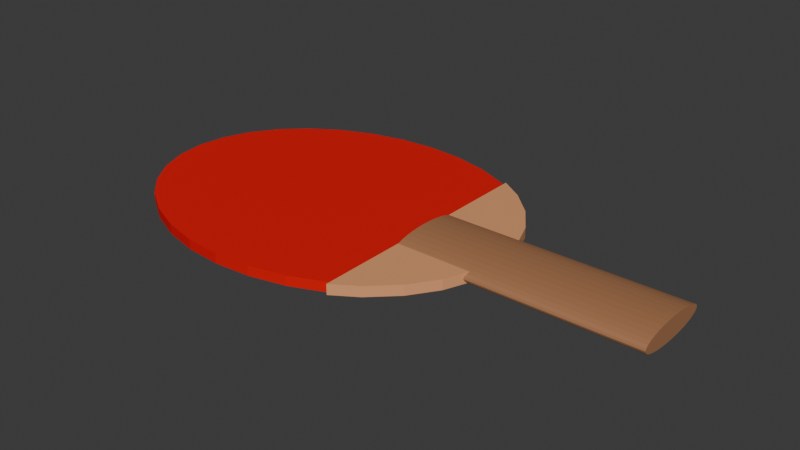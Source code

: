 # Source: palaPingpong.blend  (saved by Blender 4.3.34; exported with 4.5.12 LTS)
import bpy
from mathutils import Matrix  # noqa: F401  (used for matrix-valued properties, if any)

bpy.ops.wm.read_factory_settings(use_empty=True)
scene = bpy.context.scene
scene.name = 'Scene'

# ---- collections
col_collection = bpy.data.collections.new('Collection'); scene.collection.children.link(col_collection)

# ---- materials (node trees are filled in below, after node groups)
mat_material_001 = bpy.data.materials.new('Material.001')
mat_material_002 = bpy.data.materials.new('Material.002')
mat_material_003 = bpy.data.materials.new('Material.003')

# ---- material node trees
mat_material_001.use_nodes = True; mat_material_001.node_tree.nodes.clear()
_N = mat_material_001.node_tree.nodes; _L = mat_material_001.node_tree.links
n0 = _N.new('ShaderNodeBsdfPrincipled'); n0.name = 'Principled BSDF'; n0.location = (10, 300)
n0.inputs[0].default_value = (0.8003, 0.0, 0.0009092, 1.0)
n1 = _N.new('ShaderNodeOutputMaterial'); n1.name = 'Material Output'; n1.location = (300, 300)
_L.new(n0.outputs[0], n1.inputs[0])
n1.is_active_output = True
mat_material_002.use_nodes = True; mat_material_002.node_tree.nodes.clear()
_N = mat_material_002.node_tree.nodes; _L = mat_material_002.node_tree.links
n0 = _N.new('ShaderNodeBsdfPrincipled'); n0.name = 'Principled BSDF'; n0.location = (10, 300)
n0.inputs[0].default_value = (0.8003, 0.3582, 0.1625, 1.0)
n1 = _N.new('ShaderNodeOutputMaterial'); n1.name = 'Material Output'; n1.location = (300, 300)
_L.new(n0.outputs[0], n1.inputs[0])
n1.is_active_output = True
mat_material_003.use_nodes = True; mat_material_003.node_tree.nodes.clear()
_N = mat_material_003.node_tree.nodes; _L = mat_material_003.node_tree.links
n0 = _N.new('ShaderNodeBsdfPrincipled'); n0.name = 'Principled BSDF'; n0.location = (10, 300)
n0.inputs[0].default_value = (0.4042, 0.1844, 0.0858, 1.0)
n1 = _N.new('ShaderNodeOutputMaterial'); n1.name = 'Material Output'; n1.location = (300, 300)
_L.new(n0.outputs[0], n1.inputs[0])
n1.is_active_output = True

# ---- world
world_world = bpy.data.worlds.new('World'); scene.world = world_world
world_world.use_nodes = True; world_world.node_tree.nodes.clear()
_N = world_world.node_tree.nodes; _L = world_world.node_tree.links
n0 = _N.new('ShaderNodeOutputWorld'); n0.name = 'World Output'; n0.location = (300, 300)
n1 = _N.new('ShaderNodeBackground'); n1.name = 'Background'; n1.location = (10, 300)
n1.inputs[0].default_value = (0.05088, 0.05088, 0.05088, 1.0)
_L.new(n1.outputs[0], n0.inputs[0])
n0.is_active_output = True
world_world.color = (0.05088, 0.05088, 0.05088)
world_world.sun_shadow_jitter_overblur = 0.0

# ---- meshes
me_cylinder = bpy.data.meshes.new('Cylinder')
me_cylinder.from_pydata([(-1.357, 1.0, -1.0), (-1.357, 1.0, 1.0), (-1.162, 0.9808, -1.0), (-1.162, 0.9808, 1.0), (-0.9741, 0.9239, -1.0), (-0.9741, 0.9239, 1.0), (-0.8012, 0.8315, -1.0), (-0.8012, 0.8315, 1.0), (-0.6497, 0.7071, -1.0), (-0.6497, 0.7071, 1.0), (-0.5253, 0.5556, -1.0), (-0.5253, 0.5556, 1.0), (-0.4329, 0.3827, -1.0), (-0.4329, 0.3827, 1.0), (-0.376, 0.1951, -1.0), (-0.376, 0.1951, 1.0), (-0.3568, 0.0, -1.0), (-0.3568, 0.0, 1.0), (-0.376, -0.1951, -1.0), (-0.376, -0.1951, 1.0), (-0.4329, -0.3827, -1.0), (-0.4329, -0.3827, 1.0), (-0.5253, -0.5556, -1.0), (-0.5253, -0.5556, 1.0), (-0.6497, -0.7071, -1.0), (-0.6497, -0.7071, 1.0), (-0.8012, -0.8315, -1.0), (-0.8012, -0.8315, 1.0), (-0.9741, -0.9239, -1.0), (-0.9741, -0.9239, 1.0), (-1.162, -0.9808, -1.0), (-1.162, -0.9808, 1.0), (-1.357, -1.0, -1.0), (-1.357, -1.0, 1.0), (-1.552, -0.9808, -1.0), (-1.552, -0.9808, 1.0), (-1.739, -0.9239, -1.0), (-1.739, -0.9239, 1.0), (-1.912, -0.8315, -1.0), (-1.912, -0.8315, 1.0), (-2.064, -0.7071, -1.0), (-2.064, -0.7071, 1.0), (-2.188, -0.5556, -1.0), (-2.188, -0.5556, 1.0), (-2.281, -0.3827, -1.0), (-2.281, -0.3827, 1.0), (-2.338, -0.1951, -1.0), (-2.338, -0.1951, 1.0), (-2.357, 0.0, -1.0), (-2.357, 0.0, 1.0), (-2.338, 0.1951, -1.0), (-2.338, 0.1951, 1.0), (-2.281, 0.3827, -1.0), (-2.281, 0.3827, 1.0), (-2.188, 0.5556, -1.0), (-2.188, 0.5556, 1.0), (-2.064, 0.7071, -1.0), (-2.064, 0.7071, 1.0), (-1.912, 0.8315, -1.0), (-1.912, 0.8315, 1.0), (-1.739, 0.9239, -1.0), (-1.739, 0.9239, 1.0), (-1.552, 0.9808, -1.0), (-1.552, 0.9808, 1.0), (-0.6584, 0.7449, -1.053), (-0.6584, 0.7449, 1.053), (-0.5274, 0.5853, -1.053), (-0.5274, 0.5853, 1.053), (-0.43, 0.4031, -1.053), (-0.43, 0.4031, 1.053), (-0.3701, 0.2055, -1.053), (-0.3701, 0.2055, 1.053), (-0.3499, 0.0, -1.053), (-0.3499, 0.0, 1.053), (-0.3701, -0.2055, -1.053), (-0.3701, -0.2055, 1.053), (-0.43, -0.4031, -1.053), (-0.43, -0.4031, 1.053), (-0.5274, -0.5853, -1.053), (-0.5274, -0.5853, 1.053), (-0.6584, -0.7449, -1.053), (-0.6584, -0.7449, 1.053), (-0.7864, -0.85, 1.053), (-0.7864, -0.85, -1.053), (-0.7864, 0.85, 1.053), (-0.7864, 0.85, -1.053), (-0.7842, 0.2798, -1.854e-06), (0.4926, 0.2798, 1.854e-06), (-0.7842, 0.2745, -0.4184), (0.4926, 0.2745, -0.4184), (-0.7842, 0.2585, -0.8206), (0.4926, 0.2585, -0.8206), (-0.7842, 0.2327, -1.191), (0.4926, 0.2327, -1.191), (-0.7842, 0.1979, -1.516), (0.4926, 0.1979, -1.516), (-0.7842, 0.1555, -1.783), (0.4926, 0.1555, -1.783), (-0.7842, 0.1071, -1.981), (0.4926, 0.1071, -1.981), (-0.7842, 0.0546, -2.103), (0.4926, 0.0546, -2.103), (-0.7842, 0.0, -2.144), (0.4926, 0.0, -2.144), (-0.7842, -0.0546, -2.103), (0.4926, -0.0546, -2.103), (-0.7842, -0.1071, -1.981), (0.4926, -0.1071, -1.981), (-0.7842, -0.1555, -1.783), (0.4926, -0.1555, -1.783), (-0.7842, -0.1979, -1.516), (0.4926, -0.1979, -1.516), (-0.7842, -0.2327, -1.191), (0.4926, -0.2327, -1.191), (-0.7842, -0.2585, -0.8206), (0.4926, -0.2585, -0.8206), (-0.7842, -0.2745, -0.4184), (0.4926, -0.2745, -0.4184), (-0.7842, -0.2798, -1.854e-06), (0.4926, -0.2798, 1.854e-06), (-0.7842, -0.2745, 0.4184), (0.4926, -0.2745, 0.4184), (-0.7842, -0.2585, 0.8206), (0.4926, -0.2585, 0.8206), (-0.7842, -0.2327, 1.191), (0.4926, -0.2327, 1.191), (-0.7842, -0.1979, 1.516), (0.4926, -0.1979, 1.516), (-0.7842, -0.1555, 1.783), (0.4926, -0.1555, 1.783), (-0.7842, -0.1071, 1.981), (0.4926, -0.1071, 1.981), (-0.7842, -0.0546, 2.103), (0.4926, -0.0546, 2.103), (-0.7842, 0.0, 2.144), (0.4926, 0.0, 2.144), (-0.7842, 0.0546, 2.103), (0.4926, 0.0546, 2.103), (-0.7842, 0.1071, 1.981), (0.4926, 0.1071, 1.981), (-0.7842, 0.1555, 1.783), (0.4926, 0.1555, 1.783), (-0.7842, 0.1979, 1.516), (0.4926, 0.1979, 1.516), (-0.7842, 0.2327, 1.191), (0.4926, 0.2327, 1.191), (-0.7842, 0.2585, 0.8206), (0.4926, 0.2585, 0.8206), (-0.7842, 0.2745, 0.4184), (0.4926, 0.2745, 0.4184)], [], [(0, 1, 3, 2), (2, 3, 5, 4), (4, 5, 7, 6), (6, 7, 9, 8), (8, 9, 11, 10), (10, 11, 13, 12), (12, 13, 15, 14), (14, 15, 17, 16), (16, 17, 19, 18), (18, 19, 21, 20), (20, 21, 23, 22), (22, 23, 25, 24), (24, 25, 27, 26), (26, 27, 29, 28), (28, 29, 31, 30), (30, 31, 33, 32), (32, 33, 35, 34), (34, 35, 37, 36), (36, 37, 39, 38), (38, 39, 41, 40), (40, 41, 43, 42), (42, 43, 45, 44), (44, 45, 47, 46), (46, 47, 49, 48), (48, 49, 51, 50), (50, 51, 53, 52), (52, 53, 55, 54), (54, 55, 57, 56), (56, 57, 59, 58), (58, 59, 61, 60), (3, 1, 63, 61, 59, 57, 55, 53, 51, 49, 47, 45, 43, 41, 39, 37, 35, 33, 31, 29, 27, 25, 23, 21, 19, 17, 15, 13, 11, 9, 7, 5), (60, 61, 63, 62), (62, 63, 1, 0), (0, 2, 4, 6, 8, 10, 12, 14, 16, 18, 20, 22, 24, 26, 28, 30, 32, 34, 36, 38, 40, 42, 44, 46, 48, 50, 52, 54, 56, 58, 60, 62), (82, 84, 85, 83), (84, 65, 64, 85), (64, 65, 67, 66), (66, 67, 69, 68), (68, 69, 71, 70), (70, 71, 73, 72), (72, 73, 75, 74), (74, 75, 77, 76), (76, 77, 79, 78), (78, 79, 81, 80), (83, 80, 81, 82), (82, 81, 79, 77, 75, 73, 71, 69, 67, 65, 84), (64, 66, 68, 70, 72, 74, 76, 78, 80, 83, 85), (86, 87, 89, 88), (88, 89, 91, 90), (90, 91, 93, 92), (92, 93, 95, 94), (94, 95, 97, 96), (96, 97, 99, 98), (98, 99, 101, 100), (100, 101, 103, 102), (102, 103, 105, 104), (104, 105, 107, 106), (106, 107, 109, 108), (108, 109, 111, 110), (110, 111, 113, 112), (112, 113, 115, 114), (114, 115, 117, 116), (116, 117, 119, 118), (118, 119, 121, 120), (120, 121, 123, 122), (122, 123, 125, 124), (124, 125, 127, 126), (126, 127, 129, 128), (128, 129, 131, 130), (130, 131, 133, 132), (132, 133, 135, 134), (134, 135, 137, 136), (136, 137, 139, 138), (138, 139, 141, 140), (140, 141, 143, 142), (142, 143, 145, 144), (144, 145, 147, 146), (89, 87, 149, 147, 145, 143, 141, 139, 137, 135, 133, 131, 129, 127, 125, 123, 121, 119, 117, 115, 113, 111, 109, 107, 105, 103, 101, 99, 97, 95, 93, 91), (146, 147, 149, 148), (148, 149, 87, 86), (86, 88, 90, 92, 94, 96, 98, 100, 102, 104, 106, 108, 110, 112, 114, 116, 118, 120, 122, 124, 126, 128, 130, 132, 134, 136, 138, 140, 142, 144, 146, 148)])
me_cylinder.polygons.foreach_set('material_index', [0, 0, 0, 0, 0, 0, 0, 0, 0, 0, 0, 0, 0, 0, 0, 0, 0, 0, 0, 0, 0, 0, 0, 0, 0, 0, 0, 0, 0, 0, 0, 0, 0, 0, 1, 1, 1, 1, 1, 1, 1, 1, 1, 1, 1, 1, 1, 2, 2, 2, 2, 2, 2, 2, 2, 2, 2, 2, 2, 2, 2, 2, 2, 2, 2, 2, 2, 2, 2, 2, 2, 2, 2, 2, 2, 2, 2, 2, 2, 2, 2])
_uv = me_cylinder.uv_layers.new(name='UVMap')
_uv.uv.foreach_set('vector', [1.0, 0.5, 1.0, 1.0, 0.9688, 1.0, 0.9688, 0.5, 0.9688, 0.5, 0.9688, 1.0, 0.9375, 1.0, 0.9375, 0.5, 0.9375, 0.5, 0.9375, 1.0, 0.9062, 1.0, 0.9062, 0.5, 0.9062, 0.5, 0.9062, 1.0, 0.875, 1.0, 0.875, 0.5, 0.875, 0.5, 0.875, 1.0, 0.8438, 1.0, 0.8438, 0.5, 0.8438, 0.5, 0.8438, 1.0, 0.8125, 1.0, 0.8125, 0.5, 0.8125, 0.5, 0.8125, 1.0, 0.7812, 1.0, 0.7812, 0.5, 0.7812, 0.5, 0.7812, 1.0, 0.75, 1.0, 0.75, 0.5, 0.75, 0.5, 0.75, 1.0, 0.7188, 1.0, 0.7188, 0.5, 0.7188, 0.5, 0.7188, 1.0, 0.6875, 1.0, 0.6875, 0.5, 0.6875, 0.5, 0.6875, 1.0, 0.6562, 1.0, 0.6562, 0.5, 0.6562, 0.5, 0.6562, 1.0, 0.625, 1.0, 0.625, 0.5, 0.625, 0.5, 0.625, 1.0, 0.5938, 1.0, 0.5938, 0.5, 0.5938, 0.5, 0.5938, 1.0, 0.5625, 1.0, 0.5625, 0.5, 0.5625, 0.5, 0.5625, 1.0, 0.5312, 1.0, 0.5312, 0.5, 0.5312, 0.5, 0.5312, 1.0, 0.5, 1.0, 0.5, 0.5, 0.5, 0.5, 0.5, 1.0, 0.4688, 1.0, 0.4688, 0.5, 0.4688, 0.5, 0.4688, 1.0, 0.4375, 1.0, 0.4375, 0.5, 0.4375, 0.5, 0.4375, 1.0, 0.4062, 1.0, 0.4062, 0.5, 0.4062, 0.5, 0.4062, 1.0, 0.375, 1.0, 0.375, 0.5, 0.375, 0.5, 0.375, 1.0, 0.3438, 1.0, 0.3438, 0.5, 0.3438, 0.5, 0.3438, 1.0, 0.3125, 1.0, 0.3125, 0.5, 0.3125, 0.5, 0.3125, 1.0, 0.2812, 1.0, 0.2812, 0.5, 0.2812, 0.5, 0.2812, 1.0, 0.25, 1.0, 0.25, 0.5, 0.25, 0.5, 0.25, 1.0, 0.2188, 1.0, 0.2188, 0.5, 0.2188, 0.5, 0.2188, 1.0, 0.1875, 1.0, 0.1875, 0.5, 0.1875, 0.5, 0.1875, 1.0, 0.1562, 1.0, 0.1562, 0.5, 0.1562, 0.5, 0.1562, 1.0, 0.125, 1.0, 0.125, 0.5, 0.125, 0.5, 0.125, 1.0, 0.09375, 1.0, 0.09375, 0.5, 0.09375, 0.5, 0.09375, 1.0, 0.0625, 1.0, 0.0625, 0.5, 0.2968, 0.4854, 0.25, 0.49, 0.2032, 0.4854, 0.1582, 0.4717, 0.1167, 0.4496, 0.08029, 0.4197, 0.05045, 0.3833, 0.02827, 0.3418, 0.01461, 0.2968, 0.01, 0.25, 0.01461, 0.2032, 0.02827, 0.1582, 0.05045, 0.1167, 0.08029, 0.08029, 0.1167, 0.05045, 0.1582, 0.02827, 0.2032, 0.01461, 0.25, 0.01, 0.2968, 0.01461, 0.3418, 0.02827, 0.3833, 0.05045, 0.4197, 0.08029, 0.4496, 0.1167, 0.4717, 0.1582, 0.4854, 0.2032, 0.49, 0.25, 0.4854, 0.2968, 0.4717, 0.3418, 0.4496, 0.3833, 0.4197, 0.4197, 0.3833, 0.4496, 0.3418, 0.4717, 0.0625, 0.5, 0.0625, 1.0, 0.03125, 1.0, 0.03125, 0.5, 0.03125, 0.5, 0.03125, 1.0, 0.0, 1.0, 0.0, 0.5, 0.75, 0.49, 0.7968, 0.4854, 0.8418, 0.4717, 0.8833, 0.4496, 0.9197, 0.4197, 0.9496, 0.3833, 0.9717, 0.3418, 0.9854, 0.2968, 0.99, 0.25, 0.9854, 0.2032, 0.9717, 0.1582, 0.9496, 0.1167, 0.9197, 0.08029, 0.8833, 0.05045, 0.8418, 0.02827, 0.7968, 0.01461, 0.75, 0.01, 0.7032, 0.01461, 0.6582, 0.02827, 0.6167, 0.05045, 0.5803, 0.08029, 0.5504, 0.1167, 0.5283, 0.1582, 0.5146, 0.2032, 0.51, 0.25, 0.5146, 0.2968, 0.5283, 0.3418, 0.5504, 0.3833, 0.5803, 0.4197, 0.6167, 0.4496, 0.6582, 0.4717, 0.7032, 0.4854, 0.5055, 0.007723, 0.5055, 0.2423, 0.4945, 0.2423, 0.4945, 0.007723, 0.9001, 1.0, 0.875, 1.0, 0.875, 0.5, 0.9001, 0.5, 0.875, 0.5, 0.875, 1.0, 0.8438, 1.0, 0.8438, 0.5, 0.8438, 0.5, 0.8438, 1.0, 0.8125, 1.0, 0.8125, 0.5, 0.8125, 0.5, 0.8125, 1.0, 0.7812, 1.0, 0.7812, 0.5, 0.7812, 0.5, 0.7812, 1.0, 0.75, 1.0, 0.75, 0.5, 0.75, 0.5, 0.75, 1.0, 0.7188, 1.0, 0.7188, 0.5, 0.7188, 0.5, 0.7188, 1.0, 0.6875, 1.0, 0.6875, 0.5, 0.6875, 0.5, 0.6875, 1.0, 0.6562, 1.0, 0.6562, 0.5, 0.6562, 0.5, 0.6562, 1.0, 0.625, 1.0, 0.625, 0.5, 0.5999, 0.5, 0.625, 0.5, 0.625, 1.0, 0.5999, 1.0, 0.3905, 0.05635, 0.4197, 0.08029, 0.4496, 0.1167, 0.4717, 0.1582, 0.4854, 0.2032, 0.49, 0.25, 0.4854, 0.2968, 0.4717, 0.3418, 0.4496, 0.3833, 0.4197, 0.4197, 0.3905, 0.4436, 0.9197, 0.4197, 0.9496, 0.3833, 0.9717, 0.3418, 0.9854, 0.2968, 0.99, 0.25, 0.9854, 0.2032, 0.9717, 0.1582, 0.9496, 0.1167, 0.9197, 0.08029, 0.8905, 0.05635, 0.8905, 0.4436, 1.0, 0.5, 1.0, 1.0, 0.9688, 1.0, 0.9688, 0.5, 0.9688, 0.5, 0.9688, 1.0, 0.9375, 1.0, 0.9375, 0.5, 0.9375, 0.5, 0.9375, 1.0, 0.9062, 1.0, 0.9062, 0.5, 0.9062, 0.5, 0.9062, 1.0, 0.875, 1.0, 0.875, 0.5, 0.875, 0.5, 0.875, 1.0, 0.8438, 1.0, 0.8438, 0.5, 0.8438, 0.5, 0.8438, 1.0, 0.8125, 1.0, 0.8125, 0.5, 0.8125, 0.5, 0.8125, 1.0, 0.7812, 1.0, 0.7812, 0.5, 0.7812, 0.5, 0.7812, 1.0, 0.75, 1.0, 0.75, 0.5, 0.75, 0.5, 0.75, 1.0, 0.7188, 1.0, 0.7188, 0.5, 0.7188, 0.5, 0.7188, 1.0, 0.6875, 1.0, 0.6875, 0.5, 0.6875, 0.5, 0.6875, 1.0, 0.6562, 1.0, 0.6562, 0.5, 0.6562, 0.5, 0.6562, 1.0, 0.625, 1.0, 0.625, 0.5, 0.625, 0.5, 0.625, 1.0, 0.5938, 1.0, 0.5938, 0.5, 0.5938, 0.5, 0.5938, 1.0, 0.5625, 1.0, 0.5625, 0.5, 0.5625, 0.5, 0.5625, 1.0, 0.5312, 1.0, 0.5312, 0.5, 0.5312, 0.5, 0.5312, 1.0, 0.5, 1.0, 0.5, 0.5, 0.5, 0.5, 0.5, 1.0, 0.4688, 1.0, 0.4688, 0.5, 0.4688, 0.5, 0.4688, 1.0, 0.4375, 1.0, 0.4375, 0.5, 0.4375, 0.5, 0.4375, 1.0, 0.4062, 1.0, 0.4062, 0.5, 0.4062, 0.5, 0.4062, 1.0, 0.375, 1.0, 0.375, 0.5, 0.375, 0.5, 0.375, 1.0, 0.3438, 1.0, 0.3438, 0.5, 0.3438, 0.5, 0.3438, 1.0, 0.3125, 1.0, 0.3125, 0.5, 0.3125, 0.5, 0.3125, 1.0, 0.2812, 1.0, 0.2812, 0.5, 0.2812, 0.5, 0.2812, 1.0, 0.25, 1.0, 0.25, 0.5, 0.25, 0.5, 0.25, 1.0, 0.2188, 1.0, 0.2188, 0.5, 0.2188, 0.5, 0.2188, 1.0, 0.1875, 1.0, 0.1875, 0.5, 0.1875, 0.5, 0.1875, 1.0, 0.1562, 1.0, 0.1562, 0.5, 0.1562, 0.5, 0.1562, 1.0, 0.125, 1.0, 0.125, 0.5, 0.125, 0.5, 0.125, 1.0, 0.09375, 1.0, 0.09375, 0.5, 0.09375, 0.5, 0.09375, 1.0, 0.0625, 1.0, 0.0625, 0.5, 0.2968, 0.4854, 0.25, 0.49, 0.2032, 0.4854, 0.1582, 0.4717, 0.1167, 0.4496, 0.08029, 0.4197, 0.05045, 0.3833, 0.02827, 0.3418, 0.01461, 0.2968, 0.01, 0.25, 0.01461, 0.2032, 0.02827, 0.1582, 0.05045, 0.1167, 0.08029, 0.08029, 0.1167, 0.05045, 0.1582, 0.02827, 0.2032, 0.01461, 0.25, 0.01, 0.2968, 0.01461, 0.3418, 0.02827, 0.3833, 0.05045, 0.4197, 0.08029, 0.4496, 0.1167, 0.4717, 0.1582, 0.4854, 0.2032, 0.49, 0.25, 0.4854, 0.2968, 0.4717, 0.3418, 0.4496, 0.3833, 0.4197, 0.4197, 0.3833, 0.4496, 0.3418, 0.4717, 0.0625, 0.5, 0.0625, 1.0, 0.03125, 1.0, 0.03125, 0.5, 0.03125, 0.5, 0.03125, 1.0, 0.0, 1.0, 0.0, 0.5, 0.75, 0.49, 0.7968, 0.4854, 0.8418, 0.4717, 0.8833, 0.4496, 0.9197, 0.4197, 0.9496, 0.3833, 0.9717, 0.3418, 0.9854, 0.2968, 0.99, 0.25, 0.9854, 0.2032, 0.9717, 0.1582, 0.9496, 0.1167, 0.9197, 0.08029, 0.8833, 0.05045, 0.8418, 0.02827, 0.7968, 0.01461, 0.75, 0.01, 0.7032, 0.01461, 0.6582, 0.02827, 0.6167, 0.05045, 0.5803, 0.08029, 0.5504, 0.1167, 0.5283, 0.1582, 0.5146, 0.2032, 0.51, 0.25, 0.5146, 0.2968, 0.5283, 0.3418, 0.5504, 0.3833, 0.5803, 0.4197, 0.6167, 0.4496, 0.6582, 0.4717, 0.7032, 0.4854])
me_cylinder.materials.append(mat_material_001)
me_cylinder.materials.append(mat_material_002)
me_cylinder.materials.append(mat_material_003)
me_cylinder.update()

# ---- objects
ob_cylinder = bpy.data.objects.new('Cylinder', me_cylinder)

# ---- transforms, parenting, visibility, modifiers, constraints
ob_cylinder.location = (0.2016, 0.0, 0.0)
ob_cylinder.scale = (0.1899, 0.1486, 0.004937)

# ---- collection membership
col_collection.objects.link(ob_cylinder)

# ---- scene / render settings (as saved in the file)
scene.frame_start = 1; scene.frame_end = 250; scene.frame_set(1)
scene.render.engine = 'BLENDER_EEVEE_NEXT'
bpy.context.view_layer.update()

# ---- added for rendering (the .blend has no active camera and no usable light): camera, sun
cam_auto = bpy.data.cameras.new('AutoCamera')
cam_auto.lens = 50.0
cam_auto.sensor_width = 36.0
cam_auto.clip_end = 1000.0
ob_auto_camera = bpy.data.objects.new('AutoCamera', cam_auto)
scene.collection.objects.link(ob_auto_camera)
ob_auto_camera.location = (0.596166, -0.685861, 0.45724)
ob_auto_camera.rotation_euler = (1.09748, -7.21219e-08, 0.694738)
scene.camera = ob_auto_camera
light_auto_sun = bpy.data.lights.new('AutoSun', 'SUN')
light_auto_sun.energy = 3.0
light_auto_sun.angle = 0.0523599
ob_auto_sun = bpy.data.objects.new('AutoSun', light_auto_sun)
scene.collection.objects.link(ob_auto_sun)
ob_auto_sun.rotation_euler = (0.872665, 0.174533, 0.523599)
bpy.context.view_layer.update()
